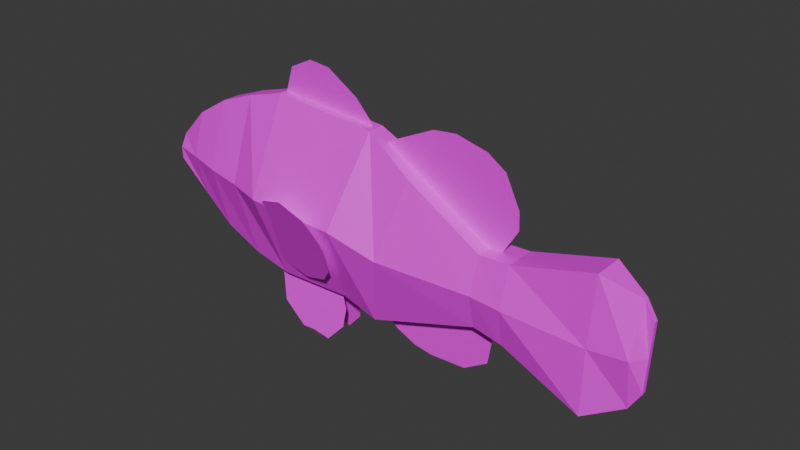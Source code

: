 # Source: little_nemo.blend  (saved by Blender 5.0.119; exported with 4.5.12 LTS)
import bpy
from mathutils import Matrix  # noqa: F401  (used for matrix-valued properties, if any)

bpy.ops.wm.read_factory_settings(use_empty=True)
scene = bpy.context.scene
scene.name = 'Scene'

# ---- collections
col_collection = bpy.data.collections.new('Collection'); scene.collection.children.link(col_collection)

# ---- images (referenced by path relative to the original .blend; pixels are not part of the script)
import os
ASSET_DIR = os.environ.get("B2B_ASSET_DIR", "")  # directory of the original .blend (textures are referenced by path, not embedded)
HERE = os.path.dirname(os.path.abspath(__file__))  # packed textures are extracted next to this script under _unpacked/

def load_image(name, relpath, width, height, colorspace="sRGB"):
    """Load a texture the original file referenced (path relative to the .blend, or extracted next to this script)."""
    p = next((c for c in (os.path.join(HERE, relpath), os.path.join(ASSET_DIR, relpath)) if relpath and os.path.exists(c)), "")
    if p:
        img = bpy.data.images.load(p, check_existing=True)
        img.name = name
    else:  # same state as the original file: an image datablock whose file is absent (Cycles renders it pink)
        img = bpy.data.images.new(name, width, height)
        img.source = "FILE"
        img.filepath = "//" + (relpath or name)
    img.colorspace_settings.name = colorspace
    return img
img_vibrant_orange_clownfish_classic_white_260nw_2668675717_removeb = load_image('vibrant-orange-clownfish-classic-white-260nw-2668675717-removeb', 'vibrant-orange-clownfish-classic-white-260nw-2668675717-removebg-preview.png', 1024, 1024, 'sRGB')

# ---- materials (node trees are filled in below, after node groups)
mat_material_003 = bpy.data.materials.new('Material.003')

# ---- material node trees
mat_material_003.use_nodes = True; mat_material_003.node_tree.nodes.clear()
_N = mat_material_003.node_tree.nodes; _L = mat_material_003.node_tree.links
n0 = _N.new('ShaderNodeBsdfPrincipled'); n0.name = 'Principled BSDF'; n0.location = (-200, 100)
n1 = _N.new('ShaderNodeOutputMaterial'); n1.name = 'Material Output'; n1.location = (200, 100)
n2 = _N.new('ShaderNodeTexImage'); n2.name = 'Image Texture'; n2.location = (-490, 71)
n2.image = img_vibrant_orange_clownfish_classic_white_260nw_2668675717_removeb
_L.new(n0.outputs[0], n1.inputs[0])
_L.new(n2.outputs[0], n0.inputs[0])
n1.is_active_output = True

# ---- world
world_world = bpy.data.worlds.new('World'); scene.world = world_world
world_world.use_nodes = True; world_world.node_tree.nodes.clear()
_N = world_world.node_tree.nodes; _L = world_world.node_tree.links
n0 = _N.new('ShaderNodeOutputWorld'); n0.name = 'World Output'; n0.location = (200, 100)
n1 = _N.new('ShaderNodeBackground'); n1.name = 'Background'; n1.location = (-200, 100)
n1.inputs[0].default_value = (0.05088, 0.05088, 0.05088, 1.0)
_L.new(n1.outputs[0], n0.inputs[0])
n0.is_active_output = True
world_world.color = (0.05088, 0.05088, 0.05088)
world_world.sun_shadow_jitter_overblur = 0.0

# ---- meshes
me_plane_001 = bpy.data.meshes.new('Plane.001')
me_plane_001.from_pydata([(-0.9644, -0.7683, 0.0), (-0.2271, -0.7454, 0.0), (-1.0, 1.0, 0.0), (0.04527, 0.9134, 0.0), (0.1344, -0.8549, 0.0), (0.5112, 0.6308, 0.0), (1.214, -0.4998, 0.0), (1.242, 0.1892, 0.0), (1.214, -0.4998, 0.0), (1.242, 0.1892, 0.0), (2.252, -0.9054, 0.0), (2.314, 0.4089, 0.0), (1.496, -0.5573, 0.0), (1.538, 0.2019, 0.0), (2.599, -0.7377, 0.0), (2.644, 0.2591, 0.0), (2.711, -0.5551, 0.0), (2.741, 0.09686, 0.0), (-1.726, -0.5108, 0.0), (-1.751, 0.7527, 0.0), (-1.391, 0.8881, 0.0), (-1.345, -0.6818, 0.0), (-2.349, 0.02461, 0.0), (-2.354, 0.2631, 0.0), (-2.088, 0.5461, 0.0), (-2.027, -0.2558, 0.0), (-0.9644, -0.7683, 0.1476), (-0.2271, -0.7454, 0.1476), (-1.0, 1.0, 0.08086), (0.04527, 0.9134, 0.08086), (0.1344, -0.8549, 0.1476), (0.5112, 0.6308, 0.1476), (1.214, -0.4998, 0.1476), (1.242, 0.1892, 0.1476), (1.214, -0.4998, 0.1476), (1.242, 0.1892, 0.1476), (2.252, -0.9054, 0.1476), (2.314, 0.4089, 0.1476), (1.496, -0.5573, 0.1476), (1.538, 0.2019, 0.1476), (2.599, -0.7377, 0.02086), (2.644, 0.2591, 0.02086), (2.711, -0.5551, 0.02086), (2.741, 0.09686, 0.02086), (-1.726, -0.5108, 0.1476), (-1.751, 0.7527, 0.08086), (-1.391, 0.8881, 0.08086), (-1.345, -0.6818, 0.1476), (-2.349, 0.02461, 0.1476), (-2.354, 0.2631, 0.08086), (-2.088, 0.5461, 0.08086), (-2.027, -0.2558, 0.1476), (2.726, -0.2286, 0.0), (-2.352, 0.144, 0.0), (-0.9822, 0.1173, 0.5005), (-0.09071, 0.08537, 0.5005), (0.3231, -0.1108, 0.3674), (1.228, -0.1547, 0.2452), (1.228, -0.1547, 0.2452), (2.283, -0.2472, 0.1813), (1.517, -0.1771, 0.2452), (2.622, -0.2385, 0.1394), (2.726, -0.2286, 0.02086), (-1.738, 0.122, 0.3041), (-1.368, 0.1044, 0.3674), (-2.352, 0.144, 0.1476), (-2.058, 0.1458, 0.2281)], [], [(31, 56, 57, 33), (33, 57, 58, 35), (39, 60, 59, 37), (35, 58, 60, 39), (37, 59, 61, 41), (41, 61, 62, 43), (47, 64, 63, 44), (26, 54, 64, 47), (51, 66, 65, 48), (44, 63, 66, 51), (23, 53, 65, 49), (16, 52, 62, 42), (54, 55, 29, 28), (55, 27, 30, 56), (56, 30, 32, 57), (57, 32, 34, 58), (60, 38, 36, 59), (58, 34, 38, 60), (59, 36, 40, 61), (61, 40, 42, 62), (64, 46, 45, 63), (54, 28, 46, 64), (66, 50, 49, 65), (63, 45, 50, 66), (8, 12, 38, 34), (53, 22, 48, 65), (7, 5, 31, 33), (17, 15, 41, 43), (11, 13, 39, 37), (24, 23, 49, 50), (3, 2, 28, 29), (25, 18, 44, 51), (6, 8, 34, 32), (20, 19, 45, 46), (19, 24, 50, 45), (9, 7, 33, 35), (21, 0, 26, 47), (1, 4, 30, 27), (10, 14, 40, 36), (22, 25, 51, 48), (2, 20, 46, 28), (5, 3, 29, 31), (15, 11, 37, 41), (12, 10, 36, 38), (18, 21, 47, 44), (52, 17, 43, 62), (13, 9, 35, 39), (4, 6, 32, 30), (14, 16, 42, 40), (0, 1, 27, 26), (29, 55, 56, 31), (26, 27, 55, 54)])
_uv = me_plane_001.uv_layers.new(name='UVMap')
_uv.uv.foreach_set('vector', [0.43, 0.732, 0.4644, 0.535, 0.325, 0.5282, 0.3078, 0.5818, 0.3078, 0.5818, 0.325, 0.5282, 0.325, 0.5282, 0.3078, 0.5818, 0.2833, 0.5787, 0.2804, 0.5248, 0.1623, 0.514, 0.1544, 0.6325, 0.3078, 0.5818, 0.325, 0.5282, 0.2804, 0.5248, 0.2833, 0.5787, 0.1544, 0.6325, 0.1623, 0.514, 0.1101, 0.5153, 0.1025, 0.6016, 0.1025, 0.6016, 0.1101, 0.5153, 0.09266, 0.4791, 0.08084, 0.5383, 0.7257, 0.366, 0.7252, 0.5681, 0.7822, 0.5708, 0.7956, 0.4317, 0.6595, 0.3256, 0.6656, 0.5701, 0.7252, 0.5681, 0.7257, 0.366, 0.8411, 0.4845, 0.8315, 0.5745, 0.8768, 0.5743, 0.8764, 0.5558, 0.7956, 0.4317, 0.7822, 0.5708, 0.8315, 0.5745, 0.8411, 0.4845, 0.8771, 0.5926, 0.8768, 0.5743, 0.8768, 0.5743, 0.8771, 0.5926, 0.0946, 0.3709, 0.09266, 0.4791, 0.09266, 0.4791, 0.0946, 0.3709, 0.6656, 0.5701, 0.5282, 0.5652, 0.5052, 0.7761, 0.6663, 0.7894, 0.5282, 0.5652, 0.5605, 0.3455, 0.498, 0.3247, 0.4644, 0.535, 0.4644, 0.535, 0.498, 0.3247, 0.3391, 0.4045, 0.325, 0.5282, 0.325, 0.5282, 0.3391, 0.4045, 0.3391, 0.4045, 0.325, 0.5282, 0.2804, 0.5248, 0.2939, 0.402, 0.1797, 0.3141, 0.1623, 0.514, 0.325, 0.5282, 0.3391, 0.4045, 0.2939, 0.402, 0.2804, 0.5248, 0.1623, 0.514, 0.1797, 0.3141, 0.1276, 0.3185, 0.1101, 0.5153, 0.1101, 0.5153, 0.1276, 0.3185, 0.0946, 0.3709, 0.09266, 0.4791, 0.7252, 0.5681, 0.7205, 0.7649, 0.7876, 0.7187, 0.7822, 0.5708, 0.6656, 0.5701, 0.6663, 0.7894, 0.7205, 0.7649, 0.7252, 0.5681, 0.8315, 0.5745, 0.8396, 0.6683, 0.8771, 0.5926, 0.8768, 0.5743, 0.7822, 0.5708, 0.7876, 0.7187, 0.8396, 0.6683, 0.8315, 0.5745, 0.3391, 0.4045, 0.2939, 0.402, 0.2939, 0.402, 0.3391, 0.4045, 0.8768, 0.5743, 0.8764, 0.5558, 0.8764, 0.5558, 0.8768, 0.5743, 0.3078, 0.5818, 0.43, 0.732, 0.43, 0.732, 0.3078, 0.5818, 0.08084, 0.5383, 0.1025, 0.6016, 0.1025, 0.6016, 0.08084, 0.5383, 0.1544, 0.6325, 0.2833, 0.5787, 0.2833, 0.5787, 0.1544, 0.6325, 0.8396, 0.6683, 0.8771, 0.5926, 0.8771, 0.5926, 0.8396, 0.6683, 0.5052, 0.7761, 0.6663, 0.7894, 0.6663, 0.7894, 0.5052, 0.7761, 0.8411, 0.4845, 0.7956, 0.4317, 0.7956, 0.4317, 0.8411, 0.4845, 0.3391, 0.4045, 0.3391, 0.4045, 0.3391, 0.4045, 0.3391, 0.4045, 0.7205, 0.7649, 0.7876, 0.7187, 0.7876, 0.7187, 0.7205, 0.7649, 0.7876, 0.7187, 0.8396, 0.6683, 0.8396, 0.6683, 0.7876, 0.7187, 0.3078, 0.5818, 0.3078, 0.5818, 0.3078, 0.5818, 0.3078, 0.5818, 0.7257, 0.366, 0.6595, 0.3256, 0.6595, 0.3256, 0.7257, 0.366, 0.5605, 0.3455, 0.498, 0.3247, 0.498, 0.3247, 0.5605, 0.3455, 0.1797, 0.3141, 0.1276, 0.3185, 0.1276, 0.3185, 0.1797, 0.3141, 0.8764, 0.5558, 0.8411, 0.4845, 0.8411, 0.4845, 0.8764, 0.5558, 0.6663, 0.7894, 0.7205, 0.7649, 0.7205, 0.7649, 0.6663, 0.7894, 0.43, 0.732, 0.5052, 0.7761, 0.5052, 0.7761, 0.43, 0.732, 0.1025, 0.6016, 0.1544, 0.6325, 0.1544, 0.6325, 0.1025, 0.6016, 0.2939, 0.402, 0.1797, 0.3141, 0.1797, 0.3141, 0.2939, 0.402, 0.7956, 0.4317, 0.7257, 0.366, 0.7257, 0.366, 0.7956, 0.4317, 0.09266, 0.4791, 0.08084, 0.5383, 0.08084, 0.5383, 0.09266, 0.4791, 0.2833, 0.5787, 0.3078, 0.5818, 0.3078, 0.5818, 0.2833, 0.5787, 0.498, 0.3247, 0.3391, 0.4045, 0.3391, 0.4045, 0.498, 0.3247, 0.1276, 0.3185, 0.0946, 0.3709, 0.0946, 0.3709, 0.1276, 0.3185, 0.6595, 0.3256, 0.5605, 0.3455, 0.5605, 0.3455, 0.6595, 0.3256, 0.5052, 0.7761, 0.5282, 0.5652, 0.4644, 0.535, 0.43, 0.732, 0.6595, 0.3256, 0.5605, 0.3455, 0.5282, 0.5652, 0.6656, 0.5701])
me_plane_001.materials.append(mat_material_003)
me_plane_001.update()
me_plane_002 = bpy.data.meshes.new('Plane.002')
me_plane_002.from_pydata([(-0.6328, 0.01257, 9.179e-08), (-0.4199, -0.01038, 8.971e-08), (-0.5697, 0.2169, -7.099e-08), (-0.3941, 0.303, -6.318e-08), (-0.2334, -0.02185, 8.867e-08), (-0.2277, 0.2858, -6.474e-08), (0.0003471, -0.04207, 4.127e-08), (0.01467, 0.1339, -3.295e-08), (0.1516, -0.07345, 7.464e-09), (0.156, -0.01834, -1.578e-08)], [], [(0, 1, 3, 2), (3, 1, 4, 5), (5, 4, 6, 7), (7, 6, 8, 9)])
_uv = me_plane_002.uv_layers.new(name='UVMap')
_uv.uv.foreach_set('vector', [0.6665, 0.7863, 0.6245, 0.7818, 0.6198, 0.8767, 0.6551, 0.8474, 0.6198, 0.8767, 0.6245, 0.7818, 0.5878, 0.7795, 0.5781, 0.8705, 0.5781, 0.8705, 0.5878, 0.7795, 0.5417, 0.7755, 0.5372, 0.8175, 0.5372, 0.8175, 0.5417, 0.7755, 0.5119, 0.7693, 0.5111, 0.7802])
me_plane_002.materials.append(mat_material_003)
me_plane_002.update()
me_plane_003 = bpy.data.meshes.new('Plane.003')
me_plane_003.from_pydata([(-1.226, 0.4003, 1.269e-07), (-0.6534, 0.06098, 9.618e-08), (-0.4937, 0.7469, -2.295e-08), (-0.1579, 0.7846, -1.953e-08), (-0.1687, -0.2406, 6.884e-08), (0.2945, 0.6769, -2.929e-08), (0.0952, -0.4183, 5.273e-08), (0.5584, 0.4991, -4.54e-08), (0.328, -0.5421, -5.341e-09), (0.7618, 0.07355, -3.713e-08), (0.5337, -0.5609, -3.119e-08), (0.7715, -0.1769, -3.569e-08)], [], [(0, 1, 3, 2), (3, 1, 4, 5), (5, 4, 6, 7), (7, 6, 8, 9), (9, 8, 10, 11)])
_uv = me_plane_003.uv_layers.new(name='UVMap')
_uv.uv.foreach_set('vector', [0.4851, 0.7614, 0.4277, 0.7213, 0.3808, 0.8068, 0.4607, 0.7606, 0.3808, 0.8068, 0.4277, 0.7213, 0.3867, 0.666, 0.3381, 0.7988, 0.3381, 0.7988, 0.3867, 0.666, 0.3625, 0.6417, 0.3016, 0.7673, 0.3016, 0.7673, 0.3625, 0.6417, 0.3445, 0.6091, 0.2809, 0.7226, 0.2809, 0.7226, 0.3445, 0.6091, 0.2997, 0.5868, 0.2799, 0.6271])
me_plane_003.materials.append(mat_material_003)
me_plane_003.update()
me_plane_004 = bpy.data.meshes.new('Plane.004')
me_plane_004.from_pydata([(0.9693, -0.1553, 7.657e-08), (1.051, 0.33, 1.206e-07), (0.4, 0.4587, -4.907e-08), (0.762, 0.5893, -3.723e-08), (0.526, -0.4307, 5.161e-08), (-0.1367, 0.286, -6.472e-08), (-0.1367, -0.4633, 4.865e-08), (-0.7079, 0.09419, -8.211e-08), (-0.8366, -0.2473, 6.823e-08), (-1.102, -0.03184, -9.353e-08), (-0.879, 0.03943, -8.707e-08), (-0.47, -0.4122, 5.328e-08)], [], [(0, 1, 3, 2), (0, 2, 5, 4), (4, 5, 7, 6), (11, 10, 9, 8), (6, 7, 10, 11)])
_uv = me_plane_004.uv_layers.new(name='UVMap')
_uv.uv.foreach_set('vector', [0.3081, 0.3233, 0.313, 0.3775, 0.3438, 0.4071, 0.3789, 0.3905, 0.3081, 0.3233, 0.3789, 0.3905, 0.4241, 0.376, 0.3436, 0.2686, 0.3436, 0.2686, 0.4241, 0.376, 0.4672, 0.3428, 0.406, 0.2577, 0.4403, 0.2715, 0.4815, 0.3382, 0.4979, 0.3262, 0.4722, 0.2932, 0.406, 0.2577, 0.4672, 0.3428, 0.4815, 0.3382, 0.4403, 0.2715])
me_plane_004.materials.append(mat_material_003)
me_plane_004.update()
me_plane_005 = bpy.data.meshes.new('Plane.005')
me_plane_005.from_pydata([(0.9472, 0.1535, 1.046e-07), (0.8212, 0.4419, 1.307e-07), (0.3323, 0.5972, -3.651e-08), (0.5948, 0.6091, -3.543e-08), (0.9114, -0.2802, 6.525e-08), (-0.02045, 0.5877, -3.738e-08), (0.523, -0.7116, 2.614e-08), (-0.4542, 0.5734, -3.867e-08), (-0.2183, -0.6687, 3.003e-08), (-0.7998, 0.5948, -3.673e-08), (-0.6644, 0.5864, -3.749e-08), (0.06748, -0.6498, 3.175e-08), (-0.8069, -0.2492, 6.805e-08), (-1.01, 0.6449, -3.219e-08), (0.9472, 0.2236, -0.4065), (0.8212, 0.4953, -0.31), (0.3323, 0.6417, -0.258), (0.5948, 0.6529, -0.254), (0.9114, -0.1852, -0.5516), (-0.02045, 0.6327, -0.2612), (0.523, -0.5917, -0.696), (-0.4542, 0.6192, -0.266), (-0.2183, -0.5513, -0.6816), (-0.7998, 0.6394, -0.2588), (-0.6644, 0.6315, -0.2616), (0.06748, -0.5334, -0.6753), (-0.8069, -0.156, -0.5413), (-1.01, 0.6866, -0.242)], [], [(0, 1, 3, 2), (0, 2, 5, 4), (4, 5, 7, 6), (11, 10, 9, 8), (6, 7, 10, 11), (8, 9, 13, 12), (14, 16, 17, 15), (14, 18, 19, 16), (18, 20, 21, 19), (25, 22, 23, 24), (20, 25, 24, 21), (22, 26, 27, 23)])
_uv = me_plane_005.uv_layers.new(name='UVMap')
_uv.uv.foreach_set('vector', [0.5519, 0.3009, 0.5602, 0.3197, 0.5776, 0.3437, 0.5949, 0.3429, 0.5519, 0.3009, 0.5949, 0.3429, 0.6164, 0.3374, 0.5543, 0.2726, 0.5543, 0.2726, 0.6164, 0.3374, 0.6451, 0.3364, 0.575, 0.2016, 0.6105, 0.2053, 0.6585, 0.3291, 0.6675, 0.3297, 0.6312, 0.2037, 0.575, 0.2016, 0.6451, 0.3364, 0.6585, 0.3291, 0.6105, 0.2053, 0.6312, 0.2037, 0.6675, 0.3297, 0.68, 0.3397, 0.6675, 0.2473, 0.5519, 0.3009, 0.5949, 0.3429, 0.5776, 0.3437, 0.5602, 0.3197, 0.5519, 0.3009, 0.5543, 0.2726, 0.6164, 0.3374, 0.5949, 0.3429, 0.5543, 0.2726, 0.575, 0.2016, 0.6451, 0.3364, 0.6164, 0.3374, 0.6105, 0.2053, 0.6312, 0.2037, 0.6675, 0.3297, 0.6585, 0.3291, 0.575, 0.2016, 0.6105, 0.2053, 0.6585, 0.3291, 0.6451, 0.3364, 0.6312, 0.2037, 0.6675, 0.2473, 0.68, 0.3397, 0.6675, 0.3297])
me_plane_005.materials.append(mat_material_003)
me_plane_005.update()
me_plane_006 = bpy.data.meshes.new('Plane.006')
me_plane_006.from_pydata([(-0.8985, -0.4639, 4.86e-08), (-0.787, -0.7482, 2.283e-08), (-0.9797, 0.3867, -5.559e-08), (-0.5718, 0.801, -1.804e-08), (-0.1494, -0.8335, 1.509e-08), (-0.05192, 1.016, 1.473e-09), (0.4115, -0.5895, 2.126e-08), (0.4878, 0.8616, 3.408e-09), (0.6904, -0.2285, 1.682e-08), (0.7491, 0.4275, 1.221e-09), (-1.019, -0.8307, -0.9464), (-0.8864, -1.051, -0.7817), (-1.17, -0.1923, -1.494), (-0.808, 0.08084, -1.858), (-0.2592, -1.168, -0.864), (-0.3207, 0.1967, -2.115), (0.2656, -1.035, -1.148), (0.2172, 0.03634, -2.129), (0.5063, -0.7901, -1.449), (0.5078, -0.308, -1.898)], [], [(0, 1, 3, 2), (3, 1, 4, 5), (5, 4, 6, 7), (7, 6, 8, 9), (10, 12, 13, 11), (13, 15, 14, 11), (15, 17, 16, 14), (17, 19, 18, 16)])
_uv = me_plane_006.uv_layers.new(name='UVMap')
_uv.uv.foreach_set('vector', [0.6663, 0.4107, 0.6553, 0.3724, 0.6408, 0.5782, 0.6742, 0.5249, 0.6408, 0.5782, 0.6553, 0.3724, 0.6189, 0.3596, 0.5979, 0.6077, 0.5979, 0.6077, 0.6189, 0.3596, 0.5692, 0.3839, 0.5534, 0.5905, 0.5534, 0.5905, 0.5692, 0.3839, 0.5361, 0.4493, 0.5353, 0.5453, 0.6663, 0.4107, 0.6742, 0.5249, 0.6408, 0.5782, 0.6553, 0.3724, 0.6408, 0.5782, 0.5979, 0.6077, 0.6189, 0.3596, 0.6553, 0.3724, 0.5979, 0.6077, 0.5534, 0.5905, 0.5692, 0.3839, 0.6189, 0.3596, 0.5534, 0.5905, 0.5353, 0.5453, 0.5361, 0.4493, 0.5692, 0.3839])
me_plane_006.materials.append(mat_material_003)
me_plane_006.update()
arm_armature = bpy.data.armatures.new('Armature')  # bones are not reproduced

# ---- objects
ob_plane_001 = bpy.data.objects.new('Plane.001', me_plane_001)
ob_plane = bpy.data.objects.new('Plane', me_plane_002)
ob_plane_002 = bpy.data.objects.new('Plane.002', me_plane_003)
ob_plane_003 = bpy.data.objects.new('Plane.003', me_plane_004)
ob_plane_004 = bpy.data.objects.new('Plane.004', me_plane_005)
ob_plane_005 = bpy.data.objects.new('Plane.005', me_plane_006)
ob_armature = bpy.data.objects.new('Armature', arm_armature)

# ---- transforms, parenting, visibility, modifiers, constraints
ob_plane_001.parent = ob_armature
ob_plane_001.location = (-0.06773, -1.4e-07, 1.042)
ob_plane_001.rotation_euler = (1.571, -0.0, 0.0)
ob_plane_001.scale = (0.7824, 0.7824, 0.7824)
_vg = ob_plane_001.vertex_groups.new(name='Bone')
for _i, _w in zip([0, 1, 2, 3, 4, 18, 19, 20, 21, 22, 23, 24, 25, 26, 27, 28, 30, 44, 45, 46, 47, 48, 49, 50, 51, 53, 54, 63, 64, 65, 66], [0.2772, 0.0658, 0.2628, 0.0003886, 0.005594, 0.8728, 0.8901, 0.6941, 0.6679, 0.9969, 0.9983, 0.9735, 0.9619, 0.2653, 0.06247, 0.2596, 0.004038, 0.8751, 0.8919, 0.6969, 0.6735, 0.9951, 0.9984, 0.9744, 0.9611, 0.9998, 0.179, 0.9685, 0.8358, 0.9994, 0.9947]): _vg.add([_i], _w, 'REPLACE')
_vg = ob_plane_001.vertex_groups.new(name='Bone.001')
for _i, _w in zip([0, 1, 2, 3, 4, 5, 18, 19, 20, 21, 25, 26, 27, 28, 29, 30, 31, 44, 45, 46, 47, 51, 54, 55, 56, 63, 64], [0.6499, 0.6412, 0.6625, 0.4916, 0.2775, 0.1277, 0.1157, 0.1001, 0.2774, 0.301, 0.01933, 0.665, 0.657, 0.6671, 0.4954, 0.2709, 0.1285, 0.1137, 0.09852, 0.2751, 0.2966, 0.02096, 0.7967, 0.7922, 0.1197, 0.009943, 0.1579]): _vg.add([_i], _w, 'REPLACE')
_vg = ob_plane_001.vertex_groups.new(name='Bone.002')
for _i, _w in zip([0, 1, 2, 3, 4, 5, 6, 7, 8, 9, 12, 13, 20, 21, 26, 27, 28, 29, 30, 31, 32, 33, 34, 35, 38, 39, 46, 47, 55, 56, 57, 58, 60], [0.06903, 0.2768, 0.07454, 0.4828, 0.6497, 0.8638, 0.5327, 0.974, 0.3635, 0.5395, 0.08241, 0.1167, 0.006859, 0.008882, 0.06596, 0.2658, 0.07326, 0.4796, 0.663, 0.8629, 0.5523, 0.9719, 0.4039, 0.5899, 0.07209, 0.09892, 0.005892, 0.006616, 0.185, 0.8643, 0.9628, 0.72, 0.05721]): _vg.add([_i], _w, 'REPLACE')
_vg = ob_plane_001.vertex_groups.new(name='Bone.003')
for _i, _w in zip([4, 6, 8, 9, 10, 11, 12, 13, 14, 15, 16, 17, 30, 32, 34, 35, 36, 37, 38, 39, 40, 41, 42, 43, 52, 57, 58, 59, 60, 61, 62], [0.03999, 0.4568, 0.6365, 0.4605, 0.9868, 0.9833, 0.9176, 0.8833, 0.996, 0.9932, 0.998, 0.9959, 0.02818, 0.4396, 0.5961, 0.4101, 0.9881, 0.9851, 0.9279, 0.9011, 0.996, 0.9933, 0.998, 0.9958, 0.9997, 0.01465, 0.28, 0.9984, 0.9428, 0.9998, 0.9997]): _vg.add([_i], _w, 'REPLACE')
_m = ob_plane_001.modifiers.new('Mirror', 'MIRROR')
_m.use_axis = (False, False, True)
_m.use_clip = True
_m = ob_plane_001.modifiers.new('Armature', 'ARMATURE')
_m.object = ob_armature
ob_plane.parent = ob_armature
ob_plane.location = (-0.218, -2.413e-07, 1.796)
ob_plane.rotation_euler = (1.571, -0.0, 0.0)
_vg = ob_plane.vertex_groups.new(name='Bone')
_vg = ob_plane.vertex_groups.new(name='Bone.001')
for _i, _w in zip([0, 1, 2, 3, 4, 5, 6, 7, 8, 9], [0.9556, 0.9551, 0.9551, 0.9544, 0.9528, 0.9529, 0.947, 0.9479, 0.9384, 0.9394]): _vg.add([_i], _w, 'REPLACE')
_vg = ob_plane.vertex_groups.new(name='Bone.002')
for _i, _w in zip([0, 1, 2, 3, 4, 5, 6, 7, 8, 9], [0.03873, 0.03976, 0.03978, 0.04112, 0.04445, 0.04415, 0.05301, 0.05209, 0.06162, 0.06061]): _vg.add([_i], _w, 'REPLACE')
_vg = ob_plane.vertex_groups.new(name='Bone.003')
_m = ob_plane.modifiers.new('Armature', 'ARMATURE')
_m.object = ob_armature
ob_plane_002.parent = ob_armature
ob_plane_002.location = (0.7056, -1.977e-07, 1.472)
ob_plane_002.rotation_euler = (1.571, -0.0, 0.0)
ob_plane_002.scale = (0.5326, 0.5326, 0.5326)
_vg = ob_plane_002.vertex_groups.new(name='Bone')
_vg = ob_plane_002.vertex_groups.new(name='Bone.001')
_vg = ob_plane_002.vertex_groups.new(name='Bone.002')
for _i, _w in zip([0, 1, 2, 3, 4, 5, 6, 7, 8, 9, 10, 11], [0.9076, 0.9131, 0.9005, 0.8975, 0.904, 0.8796, 0.8893, 0.8646, 0.8651, 0.8363, 0.8294, 0.8317]): _vg.add([_i], _w, 'REPLACE')
_vg = ob_plane_002.vertex_groups.new(name='Bone.003')
for _i, _w in zip([0, 1, 2, 3, 4, 5, 6, 7, 8, 9, 10, 11], [0.09236, 0.08688, 0.09947, 0.1025, 0.09597, 0.1204, 0.1107, 0.1354, 0.1349, 0.1637, 0.1706, 0.1683]): _vg.add([_i], _w, 'REPLACE')
_m = ob_plane_002.modifiers.new('Armature', 'ARMATURE')
_m.object = ob_armature
ob_plane_003.parent = ob_armature
ob_plane_003.location = (0.508, -5.299e-08, 0.3944)
ob_plane_003.rotation_euler = (1.571, -0.0, 0.0)
ob_plane_003.scale = (0.4269, 0.4269, 0.4269)
_vg = ob_plane_003.vertex_groups.new(name='Bone')
_vg = ob_plane_003.vertex_groups.new(name='Bone.001')
_vg = ob_plane_003.vertex_groups.new(name='Bone.002')
for _i, _w in zip([0, 1, 2, 3, 4, 5, 6, 7, 8, 9, 10, 11], [0.8212, 0.8291, 0.8662, 0.855, 0.8484, 0.8767, 0.8634, 0.8785, 0.8725, 0.8751, 0.8777, 0.8694]): _vg.add([_i], _w, 'REPLACE')
_vg = ob_plane_003.vertex_groups.new(name='Bone.003')
for _i, _w in zip([0, 1, 2, 3, 4, 5, 6, 7, 8, 9, 10, 11], [0.1788, 0.1709, 0.1338, 0.145, 0.1516, 0.1233, 0.1366, 0.1215, 0.1275, 0.1249, 0.1223, 0.1306]): _vg.add([_i], _w, 'REPLACE')
_m = ob_plane_003.modifiers.new('Armature', 'ARMATURE')
_m.object = ob_armature
ob_plane_004.parent = ob_armature
ob_plane_004.location = (-0.5943, -0.07803, 0.2643)
ob_plane_004.rotation_euler = (1.4, 3.77e-17, -3.224e-18)
ob_plane_004.scale = (0.3359, 0.3359, 0.3359)
_vg = ob_plane_004.vertex_groups.new(name='Bone')
for _i, _w in zip([0, 1, 2, 3, 4, 5, 6, 7, 8, 9, 10, 11, 12, 13, 14, 15, 16, 17, 18, 19, 20, 21, 22, 23, 24, 25, 26, 27], [0.05953, 0.06008, 0.06129, 0.0606, 0.05927, 0.06219, 0.05976, 0.0637, 0.06144, 0.06579, 0.06477, 0.06069, 0.06395, 0.06762, 0.1743, 0.1754, 0.178, 0.1765, 0.1738, 0.18, 0.1753, 0.1832, 0.1796, 0.1877, 0.1855, 0.1776, 0.185, 0.189]): _vg.add([_i], _w, 'REPLACE')
_vg = ob_plane_004.vertex_groups.new(name='Bone.001')
for _i, _w in zip([0, 1, 2, 3, 4, 5, 6, 7, 8, 9, 10, 11, 12, 13, 14, 15, 16, 17, 18, 19, 20, 21, 22, 23, 24, 25, 26, 27], [0.9405, 0.9399, 0.9387, 0.9394, 0.9407, 0.9378, 0.9402, 0.9363, 0.9386, 0.9342, 0.9352, 0.9393, 0.936, 0.9324, 0.8257, 0.8246, 0.822, 0.8235, 0.8262, 0.82, 0.8247, 0.8168, 0.8204, 0.8123, 0.8145, 0.8224, 0.815, 0.8109]): _vg.add([_i], _w, 'REPLACE')
_vg = ob_plane_004.vertex_groups.new(name='Bone.002')
_vg = ob_plane_004.vertex_groups.new(name='Bone.003')
_m = ob_plane_004.modifiers.new('Armature', 'ARMATURE')
_m.object = ob_armature
ob_plane_005.parent = ob_armature
ob_plane_005.location = (-0.4781, -0.3201, 0.8583)
ob_plane_005.rotation_euler = (1.935, 0.04526, -0.1181)
ob_plane_005.scale = (0.4087, 0.4087, 0.4087)
_vg = ob_plane_005.vertex_groups.new(name='Bone')
for _i, _w in zip([0, 1, 2, 3, 4, 5, 6, 7, 8, 9, 10, 11, 12, 13, 14, 15, 16, 17, 18, 19], [0.1033, 0.09154, 0.1771, 0.09833, 0.06573, 0.06904, 0.05166, 0.05396, 0.0487, 0.05081, 0.2165, 0.1935, 0.2772, 0.1355, 0.1293, 0.08967, 0.09215, 0.07039, 0.08045, 0.07225]): _vg.add([_i], _w, 'REPLACE')
_vg = ob_plane_005.vertex_groups.new(name='Bone.001')
for _i, _w in zip([0, 1, 2, 3, 4, 5, 6, 7, 8, 9, 10, 11, 12, 13, 14, 15, 16, 17, 18, 19], [0.8967, 0.9085, 0.8229, 0.9017, 0.9343, 0.931, 0.9483, 0.946, 0.9506, 0.9492, 0.7835, 0.8065, 0.7228, 0.8645, 0.8707, 0.9103, 0.9078, 0.9296, 0.9196, 0.9277]): _vg.add([_i], _w, 'REPLACE')
_vg = ob_plane_005.vertex_groups.new(name='Bone.002')
_vg = ob_plane_005.vertex_groups.new(name='Bone.003')
_m = ob_plane_005.modifiers.new('Armature', 'ARMATURE')
_m.object = ob_armature
ob_armature.location = (0.0, 0.0, 0.0)
ob_armature.show_in_front = True

# ---- collection membership
col_collection.objects.link(ob_plane_001)
col_collection.objects.link(ob_plane)
col_collection.objects.link(ob_plane_002)
col_collection.objects.link(ob_plane_003)
col_collection.objects.link(ob_plane_004)
col_collection.objects.link(ob_plane_005)
col_collection.objects.link(ob_armature)

# ---- scene / render settings (as saved in the file)
scene.frame_start = 1; scene.frame_end = 80; scene.frame_set(0)
scene.render.engine = 'BLENDER_EEVEE_NEXT'
scene.render.bake_bias = 0.0
scene.render.bake_samples = 0
scene.cycles.sampling_pattern = 'TABULATED_SOBOL'
scene.eevee.use_volume_custom_range = False
bpy.context.view_layer.update()

# ---- added for rendering (the .blend has no active camera and no usable light): camera, sun
cam_auto = bpy.data.cameras.new('AutoCamera')
cam_auto.lens = 50.0
cam_auto.sensor_width = 36.0
cam_auto.clip_end = 1000.0
ob_auto_camera = bpy.data.objects.new('AutoCamera', cam_auto)
scene.collection.objects.link(ob_auto_camera)
ob_auto_camera.location = (4.40622, -5.08316, 4.50201)
ob_auto_camera.rotation_euler = (1.09748, -7.21219e-08, 0.694738)
scene.camera = ob_auto_camera
light_auto_sun = bpy.data.lights.new('AutoSun', 'SUN')
light_auto_sun.energy = 3.0
light_auto_sun.angle = 0.0523599
ob_auto_sun = bpy.data.objects.new('AutoSun', light_auto_sun)
scene.collection.objects.link(ob_auto_sun)
ob_auto_sun.rotation_euler = (0.872665, 0.174533, 0.523599)
bpy.context.view_layer.update()
